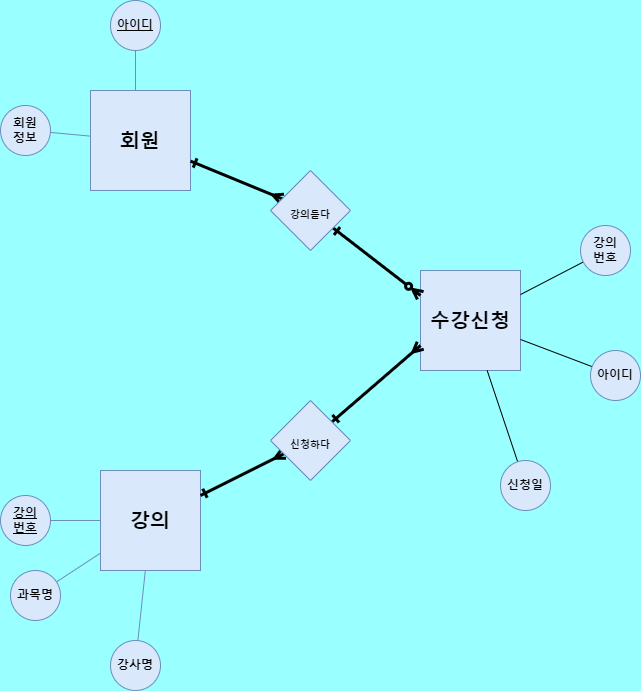

The diagram above was exported from draw.io. Its source (the exported page's mxGraphModel, read from the mxfile embedded in the PNG):
<mxGraphModel dx="1422" dy="762" grid="1" gridSize="10" guides="1" tooltips="1" connect="1" arrows="1" fold="1" page="1" pageScale="1" pageWidth="827" pageHeight="1169" background="#99FFFF" math="0" shadow="0">
  <root>
    <mxCell id="0" />
    <mxCell id="1" parent="0" />
    <mxCell id="g8iUrPRdHQZ8bGnmqBTw-14" value="" style="edgeStyle=orthogonalEdgeStyle;rounded=0;orthogonalLoop=1;jettySize=auto;html=1;fontSize=20;endArrow=none;endFill=0;fillColor=#dae8fc;strokeColor=#6c8ebf;fontStyle=1" parent="1" target="g8iUrPRdHQZ8bGnmqBTw-3" edge="1">
      <mxGeometry relative="1" as="geometry">
        <mxPoint x="269" y="290" as="sourcePoint" />
      </mxGeometry>
    </mxCell>
    <mxCell id="g8iUrPRdHQZ8bGnmqBTw-1" value="회원" style="whiteSpace=wrap;html=1;aspect=fixed;fontSize=20;fontStyle=1;fillColor=#dae8fc;strokeColor=#6c8ebf;" parent="1" vertex="1">
      <mxGeometry x="224" y="280" width="100" height="100" as="geometry" />
    </mxCell>
    <mxCell id="g8iUrPRdHQZ8bGnmqBTw-12" value="" style="rounded=0;orthogonalLoop=1;jettySize=auto;html=1;fontSize=20;endArrow=none;endFill=0;fillColor=#dae8fc;strokeColor=#6c8ebf;fontStyle=1" parent="1" source="g8iUrPRdHQZ8bGnmqBTw-2" target="g8iUrPRdHQZ8bGnmqBTw-1" edge="1">
      <mxGeometry relative="1" as="geometry" />
    </mxCell>
    <mxCell id="g8iUrPRdHQZ8bGnmqBTw-2" value="회원&lt;br&gt;정보" style="ellipse;whiteSpace=wrap;html=1;aspect=fixed;fillColor=#dae8fc;strokeColor=#6c8ebf;fontStyle=1" parent="1" vertex="1">
      <mxGeometry x="134" y="295" width="50" height="50" as="geometry" />
    </mxCell>
    <mxCell id="g8iUrPRdHQZ8bGnmqBTw-3" value="아이디" style="ellipse;whiteSpace=wrap;html=1;aspect=fixed;fontStyle=5;fillColor=#dae8fc;strokeColor=#6c8ebf;" parent="1" vertex="1">
      <mxGeometry x="244" y="190" width="50" height="50" as="geometry" />
    </mxCell>
    <mxCell id="g8iUrPRdHQZ8bGnmqBTw-4" value="강의" style="whiteSpace=wrap;html=1;aspect=fixed;fontSize=20;fontStyle=1;fillColor=#dae8fc;strokeColor=#6c8ebf;" parent="1" vertex="1">
      <mxGeometry x="234" y="660" width="100" height="100" as="geometry" />
    </mxCell>
    <mxCell id="g8iUrPRdHQZ8bGnmqBTw-8" value="" style="rounded=0;orthogonalLoop=1;jettySize=auto;html=1;fontSize=20;endArrow=none;endFill=0;fillColor=#dae8fc;strokeColor=#6c8ebf;fontStyle=1" parent="1" source="g8iUrPRdHQZ8bGnmqBTw-5" target="g8iUrPRdHQZ8bGnmqBTw-4" edge="1">
      <mxGeometry relative="1" as="geometry" />
    </mxCell>
    <mxCell id="g8iUrPRdHQZ8bGnmqBTw-5" value="강의&lt;br&gt;번호" style="ellipse;whiteSpace=wrap;html=1;aspect=fixed;fontStyle=5;fillColor=#dae8fc;strokeColor=#6c8ebf;" parent="1" vertex="1">
      <mxGeometry x="134" y="685" width="50" height="50" as="geometry" />
    </mxCell>
    <mxCell id="g8iUrPRdHQZ8bGnmqBTw-9" value="" style="rounded=0;orthogonalLoop=1;jettySize=auto;html=1;fontSize=20;endArrow=none;endFill=0;fillColor=#dae8fc;strokeColor=#6c8ebf;fontStyle=1" parent="1" source="g8iUrPRdHQZ8bGnmqBTw-6" target="g8iUrPRdHQZ8bGnmqBTw-4" edge="1">
      <mxGeometry relative="1" as="geometry" />
    </mxCell>
    <mxCell id="g8iUrPRdHQZ8bGnmqBTw-6" value="과목명" style="ellipse;whiteSpace=wrap;html=1;aspect=fixed;fillColor=#dae8fc;strokeColor=#6c8ebf;fontStyle=1" parent="1" vertex="1">
      <mxGeometry x="144" y="760" width="50" height="50" as="geometry" />
    </mxCell>
    <mxCell id="g8iUrPRdHQZ8bGnmqBTw-10" value="" style="rounded=0;orthogonalLoop=1;jettySize=auto;html=1;fontSize=20;endArrow=none;endFill=0;fillColor=#dae8fc;strokeColor=#6c8ebf;fontStyle=1" parent="1" source="g8iUrPRdHQZ8bGnmqBTw-7" target="g8iUrPRdHQZ8bGnmqBTw-4" edge="1">
      <mxGeometry relative="1" as="geometry" />
    </mxCell>
    <mxCell id="g8iUrPRdHQZ8bGnmqBTw-7" value="강사명" style="ellipse;whiteSpace=wrap;html=1;aspect=fixed;fillColor=#dae8fc;strokeColor=#6c8ebf;fontStyle=1" parent="1" vertex="1">
      <mxGeometry x="244" y="830" width="50" height="50" as="geometry" />
    </mxCell>
    <mxCell id="g8iUrPRdHQZ8bGnmqBTw-15" value="수강신청" style="whiteSpace=wrap;html=1;aspect=fixed;fontSize=20;fontStyle=1;fillColor=#dae8fc;strokeColor=#6c8ebf;" parent="1" vertex="1">
      <mxGeometry x="554" y="460" width="100" height="100" as="geometry" />
    </mxCell>
    <mxCell id="g8iUrPRdHQZ8bGnmqBTw-18" value="" style="edgeStyle=none;rounded=0;orthogonalLoop=1;jettySize=auto;html=1;fontSize=20;endArrow=none;endFill=0;fontStyle=1" parent="1" source="g8iUrPRdHQZ8bGnmqBTw-16" target="g8iUrPRdHQZ8bGnmqBTw-15" edge="1">
      <mxGeometry relative="1" as="geometry" />
    </mxCell>
    <mxCell id="g8iUrPRdHQZ8bGnmqBTw-16" value="강의&lt;br&gt;번호" style="ellipse;whiteSpace=wrap;html=1;aspect=fixed;fontStyle=1;fillColor=#dae8fc;strokeColor=#6c8ebf;" parent="1" vertex="1">
      <mxGeometry x="714" y="415" width="50" height="50" as="geometry" />
    </mxCell>
    <mxCell id="g8iUrPRdHQZ8bGnmqBTw-19" value="" style="edgeStyle=none;rounded=0;orthogonalLoop=1;jettySize=auto;html=1;fontSize=20;endArrow=none;endFill=0;fontStyle=1" parent="1" source="g8iUrPRdHQZ8bGnmqBTw-17" target="g8iUrPRdHQZ8bGnmqBTw-15" edge="1">
      <mxGeometry relative="1" as="geometry" />
    </mxCell>
    <mxCell id="g8iUrPRdHQZ8bGnmqBTw-17" value="아이디" style="ellipse;whiteSpace=wrap;html=1;aspect=fixed;fontStyle=1;fillColor=#dae8fc;strokeColor=#6c8ebf;" parent="1" vertex="1">
      <mxGeometry x="724" y="540" width="50" height="50" as="geometry" />
    </mxCell>
    <mxCell id="g8iUrPRdHQZ8bGnmqBTw-21" value="" style="edgeStyle=none;rounded=0;orthogonalLoop=1;jettySize=auto;html=1;fontSize=20;endArrow=none;endFill=0;fontStyle=1" parent="1" source="g8iUrPRdHQZ8bGnmqBTw-20" target="g8iUrPRdHQZ8bGnmqBTw-15" edge="1">
      <mxGeometry relative="1" as="geometry" />
    </mxCell>
    <mxCell id="g8iUrPRdHQZ8bGnmqBTw-20" value="신청일" style="ellipse;whiteSpace=wrap;html=1;aspect=fixed;fillColor=#dae8fc;strokeColor=#6c8ebf;fontStyle=1" parent="1" vertex="1">
      <mxGeometry x="634" y="650" width="50" height="50" as="geometry" />
    </mxCell>
    <mxCell id="g8iUrPRdHQZ8bGnmqBTw-24" value="" style="edgeStyle=none;rounded=0;orthogonalLoop=1;jettySize=auto;html=1;fontSize=20;endArrow=ERone;endFill=0;fontStyle=1;startArrow=ERmany;startFill=0;strokeWidth=3;" parent="1" source="g8iUrPRdHQZ8bGnmqBTw-22" target="g8iUrPRdHQZ8bGnmqBTw-1" edge="1">
      <mxGeometry relative="1" as="geometry" />
    </mxCell>
    <mxCell id="g8iUrPRdHQZ8bGnmqBTw-26" value="" style="edgeStyle=none;rounded=0;orthogonalLoop=1;jettySize=auto;html=1;fontSize=20;endArrow=ERzeroToMany;endFill=0;entryX=0;entryY=0.25;entryDx=0;entryDy=0;startArrow=ERone;startFill=0;fontStyle=1;strokeWidth=3;" parent="1" source="g8iUrPRdHQZ8bGnmqBTw-22" target="g8iUrPRdHQZ8bGnmqBTw-15" edge="1">
      <mxGeometry relative="1" as="geometry">
        <mxPoint x="564" y="400" as="targetPoint" />
      </mxGeometry>
    </mxCell>
    <mxCell id="g8iUrPRdHQZ8bGnmqBTw-22" value="&lt;font style=&quot;font-size: 10px&quot;&gt;강의듣다&lt;/font&gt;" style="rhombus;whiteSpace=wrap;html=1;fontSize=20;fillColor=#dae8fc;strokeColor=#6c8ebf;fontStyle=1" parent="1" vertex="1">
      <mxGeometry x="404" y="360" width="80" height="80" as="geometry" />
    </mxCell>
    <mxCell id="g8iUrPRdHQZ8bGnmqBTw-27" value="" style="edgeStyle=none;rounded=0;orthogonalLoop=1;jettySize=auto;html=1;fontSize=10;startArrow=ERmany;startFill=0;endArrow=ERone;endFill=0;strokeWidth=3;" parent="1" source="g8iUrPRdHQZ8bGnmqBTw-23" target="g8iUrPRdHQZ8bGnmqBTw-4" edge="1">
      <mxGeometry relative="1" as="geometry" />
    </mxCell>
    <mxCell id="g8iUrPRdHQZ8bGnmqBTw-29" value="" style="edgeStyle=none;rounded=0;orthogonalLoop=1;jettySize=auto;html=1;fontSize=10;startArrow=ERone;startFill=0;endArrow=ERmany;endFill=0;strokeWidth=3;entryX=0;entryY=0.75;entryDx=0;entryDy=0;" parent="1" source="g8iUrPRdHQZ8bGnmqBTw-23" target="g8iUrPRdHQZ8bGnmqBTw-15" edge="1">
      <mxGeometry relative="1" as="geometry">
        <mxPoint x="564" y="630" as="targetPoint" />
      </mxGeometry>
    </mxCell>
    <mxCell id="g8iUrPRdHQZ8bGnmqBTw-23" value="&lt;font size=&quot;1&quot;&gt;신청하다&lt;/font&gt;" style="rhombus;whiteSpace=wrap;html=1;fontSize=20;fillColor=#dae8fc;strokeColor=#6c8ebf;fontStyle=1" parent="1" vertex="1">
      <mxGeometry x="404" y="590" width="80" height="80" as="geometry" />
    </mxCell>
  </root>
</mxGraphModel>